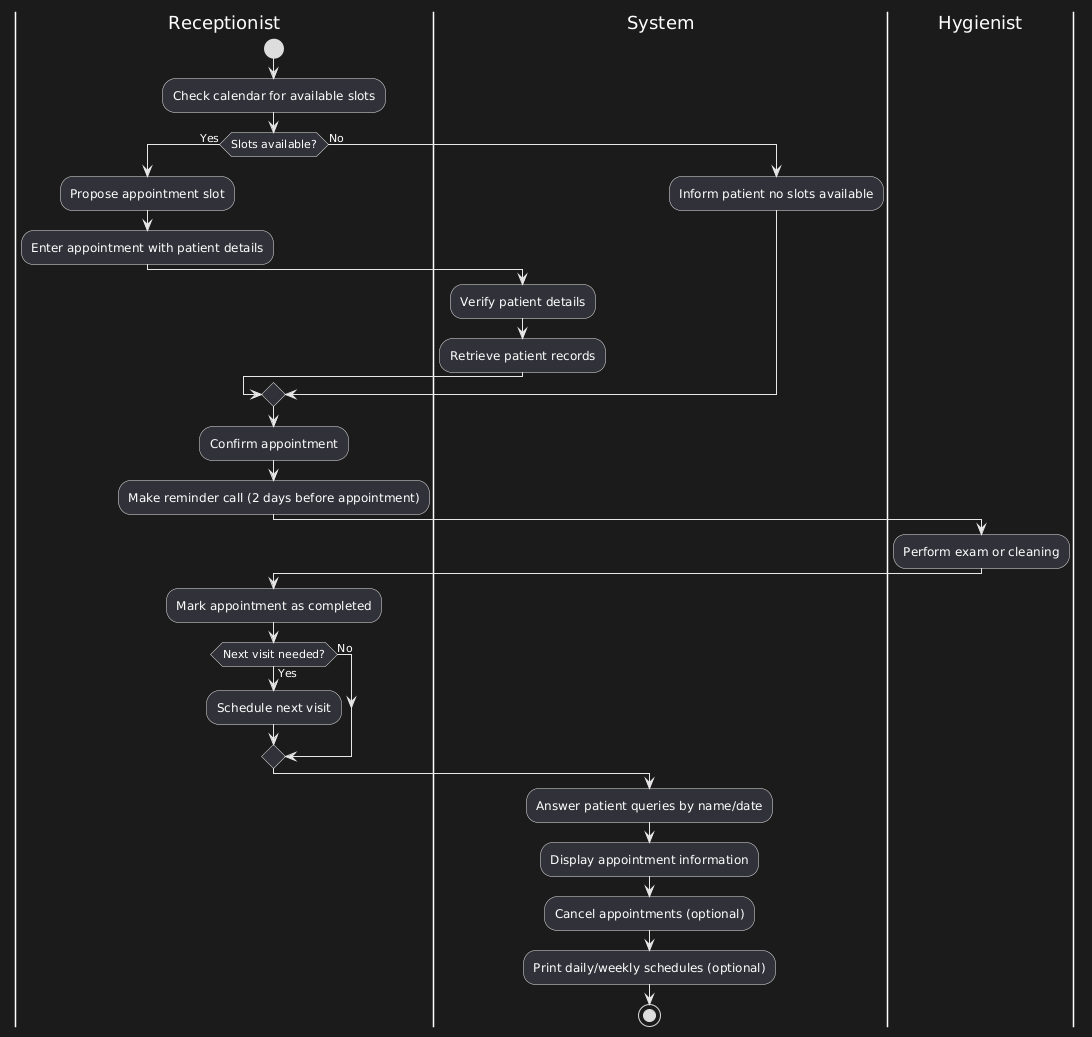

The diagram above was rendered by PlantUML. Its source (embedded in the PNG):
@startuml
|Receptionist|
start
:Check calendar for available slots;
if (Slots available?) then (Yes)
  :Propose appointment slot;
  :Enter appointment with patient details;
  |System|
  :Verify patient details;
  :Retrieve patient records;
else (No)
  :Inform patient no slots available;
endif

|Receptionist|
:Confirm appointment;
:Make reminder call (2 days before appointment);
|Hygienist|
:Perform exam or cleaning;
|Receptionist|
:Mark appointment as completed;
if (Next visit needed?) then (Yes)
  :Schedule next visit;
else (No)
endif

|System|
:Answer patient queries by name/date;
:Display appointment information;
:Cancel appointments (optional);
:Print daily/weekly schedules (optional);

stop
@enduml